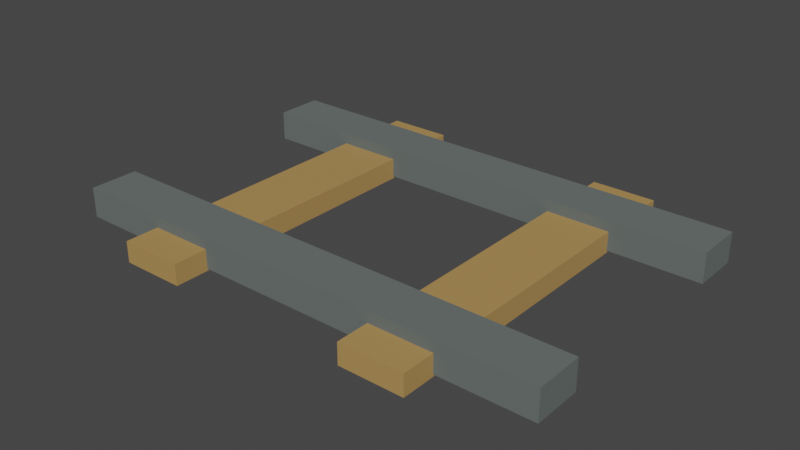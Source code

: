 # Source: Rail_Straight.blend  (saved by Blender 3.0.42; exported with 4.5.12 LTS)
import bpy
from mathutils import Matrix  # noqa: F401  (used for matrix-valued properties, if any)

bpy.ops.wm.read_factory_settings(use_empty=True)
scene = bpy.context.scene
scene.name = 'Scene'

# ---- collections
col_collection = bpy.data.collections.new('Collection'); scene.collection.children.link(col_collection)

# ---- images (referenced by path relative to the original .blend; pixels are not part of the script)
import os
ASSET_DIR = os.environ.get("B2B_ASSET_DIR", "")  # directory of the original .blend (textures are referenced by path, not embedded)
HERE = os.path.dirname(os.path.abspath(__file__))  # packed textures are extracted next to this script under _unpacked/

def load_image(name, relpath, width, height, colorspace="sRGB"):
    """Load a texture the original file referenced (path relative to the .blend, or extracted next to this script)."""
    p = next((c for c in (os.path.join(HERE, relpath), os.path.join(ASSET_DIR, relpath)) if relpath and os.path.exists(c)), "")
    if p:
        img = bpy.data.images.load(p, check_existing=True)
        img.name = name
    else:  # same state as the original file: an image datablock whose file is absent (Cycles renders it pink)
        img = bpy.data.images.new(name, width, height)
        img.source = "FILE"
        img.filepath = "//" + (relpath or name)
    img.colorspace_settings.name = colorspace
    return img
img_atlas_png = load_image('Atlas.png', '_unpacked/Atlas.0503c194.png', 32, 32, 'sRGB')

# ---- materials (node trees are filled in below, after node groups)
mat_material_002 = bpy.data.materials.new('Material.002')
mat_material_002.alpha_threshold = 0.0
mat_material_002.use_transparent_shadow = False
mat_material_002.roughness = 0.5
mat_atlas = bpy.data.materials.new('Atlas')
mat_atlas.alpha_threshold = 0.0
mat_atlas.use_transparent_shadow = False
mat_atlas.roughness = 0.5

# ---- material node trees
mat_material_002.use_nodes = True; mat_material_002.node_tree.nodes.clear()
_N = mat_material_002.node_tree.nodes; _L = mat_material_002.node_tree.links
n0 = _N.new('ShaderNodeOutputMaterial'); n0.name = 'Material Output'; n0.location = (300, 300)
n1 = _N.new('ShaderNodeBsdfDiffuse'); n1.name = 'Diffuse BSDF'; n1.location = (10, 300)
n1.inputs[0].default_value = (0.1356, 0.1559, 0.15, 1.0)
_L.new(n1.outputs[0], n0.inputs[0])
n0.is_active_output = True
mat_atlas.use_nodes = True; mat_atlas.node_tree.nodes.clear()
_N = mat_atlas.node_tree.nodes; _L = mat_atlas.node_tree.links
n0 = _N.new('ShaderNodeTexImage'); n0.name = 'Image Texture'; n0.location = (-191, 307)
n0.width = 140
n0.image = img_atlas_png
n0.interpolation = 'Closest'
n1 = _N.new('ShaderNodeOutputMaterial'); n1.name = 'Material Output'; n1.location = (366, 293)
n2 = _N.new('ShaderNodeBsdfPrincipled'); n2.name = 'Principled BSDF'; n2.location = (45, 312)
n2.distribution = 'GGX'
n2.subsurface_method = 'RANDOM_WALK_SKIN'
n2.inputs[3].default_value = 1.45
n2.inputs[27].default_value = (0.0, 0.0, 0.0, 1.0)
n2.inputs[28].default_value = 1.0
_L.new(n0.outputs[0], n2.inputs[0])
_L.new(n2.outputs[0], n1.inputs[0])
n1.is_active_output = True

# ---- world
world_world = bpy.data.worlds.new('World'); scene.world = world_world
world_world.use_nodes = True; world_world.node_tree.nodes.clear()
_N = world_world.node_tree.nodes; _L = world_world.node_tree.links
n0 = _N.new('ShaderNodeOutputWorld'); n0.name = 'World Output'; n0.location = (300, 300)
n1 = _N.new('ShaderNodeBackground'); n1.name = 'Background'; n1.location = (10, 300)
n1.inputs[0].default_value = (0.05088, 0.05088, 0.05088, 1.0)
_L.new(n1.outputs[0], n0.inputs[0])
n0.is_active_output = True
world_world.color = (0.05088, 0.05088, 0.05088)
world_world.use_sun_shadow = False
world_world.sun_shadow_jitter_overblur = 0.0

# ---- meshes
me_cube_549 = bpy.data.meshes.new('Cube.549')
me_cube_549.from_pydata([(1.0, 0.6, -0.00565), (1.0, -0.6, -0.00565), (-1.0, -0.6, -0.005648), (-1.0, 0.6, -0.005648), (1.0, 0.6, 0.1159), (1.0, -0.6, 0.1159), (-1.0, -0.6, 0.1159), (-1.0, 0.6, 0.1159), (1.0, -0.4043, -0.00565), (-1.0, -0.4043, -0.005648), (1.0, 0.4043, -0.00565), (-1.0, 0.4043, -0.005648), (1.0, -0.4043, 0.1159), (-1.0, -0.4043, 0.1159), (1.0, 0.4043, 0.1159), (-1.0, 0.4043, 0.1159), (0.3694, -0.7369, -0.01456), (-0.6306, -0.7369, -0.01456), (0.6277, -0.7369, -0.01456), (-0.3723, -0.7369, -0.01456), (0.3694, -0.7369, 0.07025), (-0.6306, -0.7369, 0.07025), (0.6277, -0.7369, 0.07025), (-0.3723, -0.7369, 0.07025), (0.3694, 0.7369, -0.01456), (-0.6306, 0.7369, -0.01456), (0.3694, -1.614e-08, -0.01456), (-0.6306, 2.757e-08, -0.01456), (0.6277, 0.7369, -0.01456), (-0.3723, 0.7369, -0.01456), (0.6277, -2.744e-08, -0.01456), (-0.3723, 1.627e-08, -0.01456), (0.3694, -1.614e-08, 0.07025), (0.3694, 0.7369, 0.07025), (-0.6306, 2.757e-08, 0.07025), (-0.6306, 0.7369, 0.07025), (0.6277, -2.744e-08, 0.07025), (0.6277, 0.7369, 0.07025), (-0.3723, 1.627e-08, 0.07025), (-0.3723, 0.7369, 0.07025)], [], [(3, 7, 4, 0), (11, 10, 14, 15), (3, 0, 10, 11), (6, 13, 9, 2), (7, 3, 11, 15), (1, 8, 12, 5), (0, 4, 14, 10), (4, 7, 15, 14), (9, 8, 1, 2), (12, 13, 6, 5), (13, 12, 8, 9), (2, 1, 5, 6), (17, 27, 31, 19), (16, 26, 30, 18), (21, 23, 38, 34), (20, 22, 36, 32), (30, 36, 22, 18), (16, 20, 32, 26), (31, 38, 23, 19), (17, 21, 34, 27), (18, 22, 20, 16), (19, 23, 21, 17), (25, 29, 31, 27), (24, 28, 30, 26), (35, 34, 38, 39), (33, 32, 36, 37), (30, 28, 37, 36), (24, 26, 32, 33), (31, 29, 39, 38), (25, 27, 34, 35), (28, 24, 33, 37), (29, 25, 35, 39)])
me_cube_549.polygons.foreach_set('material_index', [0, 0, 0, 0, 0, 0, 0, 0, 0, 0, 0, 0, 1, 1, 1, 1, 1, 1, 1, 1, 1, 1, 1, 1, 1, 1, 1, 1, 1, 1, 1, 1])
_uv = me_cube_549.uv_layers.new(name='UVMap')
_uv.uv.foreach_set('vector', [0.01465, 0.8252, 0.01465, 0.8252, 0.01465, 0.8252, 0.01465, 0.8252, 0.01465, 0.8252, 0.01465, 0.8252, 0.01465, 0.8252, 0.01465, 0.8252, 0.01465, 0.8252, 0.01465, 0.8252, 0.01465, 0.8252, 0.01465, 0.8252, 0.01465, 0.8252, 0.01465, 0.8252, 0.01465, 0.8252, 0.01465, 0.8252, 0.01465, 0.8252, 0.01465, 0.8252, 0.01465, 0.8252, 0.01465, 0.8252, 0.01465, 0.8252, 0.01465, 0.8252, 0.01465, 0.8252, 0.01465, 0.8252, 0.01465, 0.8252, 0.01465, 0.8252, 0.01465, 0.8252, 0.01465, 0.8252, 0.01465, 0.8252, 0.01465, 0.8252, 0.01465, 0.8252, 0.01465, 0.8252, 0.01465, 0.8252, 0.01465, 0.8252, 0.01465, 0.8252, 0.01465, 0.8252, 0.01465, 0.8252, 0.01465, 0.8252, 0.01465, 0.8252, 0.01465, 0.8252, 0.01465, 0.8252, 0.01465, 0.8252, 0.01465, 0.8252, 0.01465, 0.8252, 0.01465, 0.8252, 0.01465, 0.8252, 0.01465, 0.8252, 0.01465, 0.8252, 0.04688, 0.8281, 0.04688, 0.8281, 0.04688, 0.8281, 0.04688, 0.8281, 0.04688, 0.8281, 0.04688, 0.8281, 0.04688, 0.8281, 0.04688, 0.8281, 0.04688, 0.8281, 0.04688, 0.8281, 0.04688, 0.8281, 0.04688, 0.8281, 0.04688, 0.8281, 0.04688, 0.8281, 0.04688, 0.8281, 0.04688, 0.8281, 0.04688, 0.8281, 0.04688, 0.8281, 0.04688, 0.8281, 0.04688, 0.8281, 0.04688, 0.8281, 0.04688, 0.8281, 0.04688, 0.8281, 0.04688, 0.8281, 0.04688, 0.8281, 0.04688, 0.8281, 0.04688, 0.8281, 0.04688, 0.8281, 0.04688, 0.8281, 0.04688, 0.8281, 0.04688, 0.8281, 0.04688, 0.8281, 0.04688, 0.8281, 0.04688, 0.8281, 0.04688, 0.8281, 0.04688, 0.8281, 0.04688, 0.8281, 0.04688, 0.8281, 0.04688, 0.8281, 0.04688, 0.8281, 0.04688, 0.8281, 0.04688, 0.8281, 0.04688, 0.8281, 0.04688, 0.8281, 0.04688, 0.8281, 0.04688, 0.8281, 0.04688, 0.8281, 0.04688, 0.8281, 0.04688, 0.8281, 0.04688, 0.8281, 0.04688, 0.8281, 0.04688, 0.8281, 0.04688, 0.8281, 0.04688, 0.8281, 0.04688, 0.8281, 0.04688, 0.8281, 0.04688, 0.8281, 0.04688, 0.8281, 0.04688, 0.8281, 0.04688, 0.8281, 0.04688, 0.8281, 0.04688, 0.8281, 0.04688, 0.8281, 0.04688, 0.8281, 0.04688, 0.8281, 0.04688, 0.8281, 0.04688, 0.8281, 0.04688, 0.8281, 0.04688, 0.8281, 0.04688, 0.8281, 0.04688, 0.8281, 0.04688, 0.8281, 0.04688, 0.8281, 0.04688, 0.8281, 0.04688, 0.8281, 0.04688, 0.8281, 0.04688, 0.8281, 0.04688, 0.8281, 0.04688, 0.8281, 0.04688, 0.8281])
me_cube_549.materials.append(mat_material_002)
me_cube_549.materials.append(mat_atlas)
me_cube_549.use_remesh_preserve_volume = False
me_cube_549.use_remesh_preserve_attributes = False
me_cube_549.use_mirror_vertex_groups = False
me_cube_549.update()

# ---- objects
ob_rail_straight = bpy.data.objects.new('Rail_Straight', me_cube_549)

# ---- transforms, parenting, visibility, modifiers, constraints
ob_rail_straight.location = (0.0, 0.0, 0.0)
ob_rail_straight.lineart.crease_threshold = 0.0

# ---- collection membership
col_collection.objects.link(ob_rail_straight)

# ---- scene / render settings (as saved in the file)
scene.frame_start = 1; scene.frame_end = 250; scene.frame_set(1)
scene.render.engine = 'BLENDER_EEVEE_NEXT'
scene.cycles.sampling_pattern = 'TABULATED_SOBOL'
scene.cycles.use_light_tree = False
scene.view_settings.view_transform = 'Filmic'
bpy.context.view_layer.update()

# ---- added for rendering (the .blend has no active camera and no usable light): camera, sun
cam_auto = bpy.data.cameras.new('AutoCamera')
cam_auto.lens = 50.0
cam_auto.sensor_width = 36.0
cam_auto.clip_end = 1000.0
ob_auto_camera = bpy.data.objects.new('AutoCamera', cam_auto)
scene.collection.objects.link(ob_auto_camera)
ob_auto_camera.location = (2.30179, -2.76215, 1.89211)
ob_auto_camera.rotation_euler = (1.09748, -7.21219e-08, 0.694738)
scene.camera = ob_auto_camera
light_auto_sun = bpy.data.lights.new('AutoSun', 'SUN')
light_auto_sun.energy = 3.0
light_auto_sun.angle = 0.0523599
ob_auto_sun = bpy.data.objects.new('AutoSun', light_auto_sun)
scene.collection.objects.link(ob_auto_sun)
ob_auto_sun.rotation_euler = (0.872665, 0.174533, 0.523599)
bpy.context.view_layer.update()
